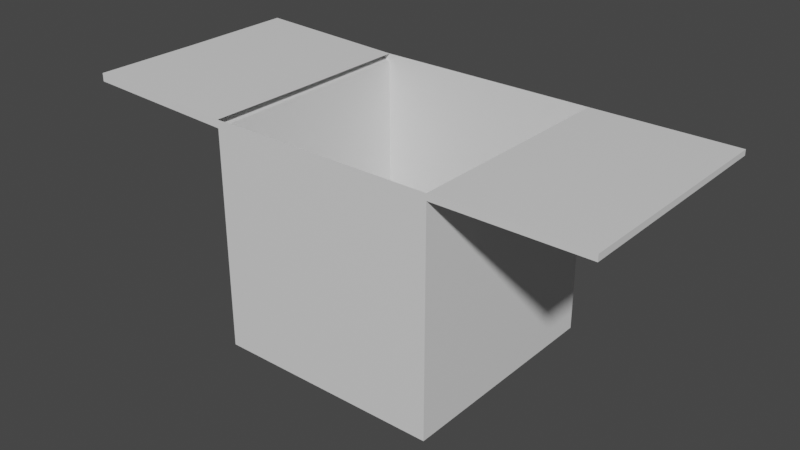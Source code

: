 # Source: box.blend  (saved by Blender 2.91.10; exported with 4.5.12 LTS)
import bpy
from mathutils import Matrix  # noqa: F401  (used for matrix-valued properties, if any)

bpy.ops.wm.read_factory_settings(use_empty=True)
scene = bpy.context.scene
scene.name = 'Scene'

# ---- collections
col_collection = bpy.data.collections.new('Collection'); scene.collection.children.link(col_collection)

# ---- materials (node trees are filled in below, after node groups)
mat_material = bpy.data.materials.new('Material')
mat_material.alpha_threshold = 0.0
mat_material.use_transparent_shadow = False
mat_material.line_color = (0.0, 0.0, 0.0, 1.0)

# ---- material node trees
mat_material.use_nodes = True; mat_material.node_tree.nodes.clear()
_N = mat_material.node_tree.nodes; _L = mat_material.node_tree.links
n0 = _N.new('ShaderNodeOutputMaterial'); n0.name = 'Material Output'; n0.location = (300, 300)
n1 = _N.new('ShaderNodeBsdfPrincipled'); n1.name = 'Principled BSDF'; n1.location = (10, 300)
n1.distribution = 'GGX'
n1.subsurface_method = 'BURLEY'
n1.inputs[2].default_value = 0.4
n1.inputs[3].default_value = 1.45
n1.inputs[27].default_value = (0.0, 0.0, 0.0, 1.0)
n1.inputs[28].default_value = 1.0
_L.new(n1.outputs[0], n0.inputs[0])
n0.is_active_output = True

# ---- world
world_world = bpy.data.worlds.new('World'); scene.world = world_world
world_world.use_nodes = True; world_world.node_tree.nodes.clear()
_N = world_world.node_tree.nodes; _L = world_world.node_tree.links
n0 = _N.new('ShaderNodeOutputWorld'); n0.name = 'World Output'; n0.location = (300, 300)
n1 = _N.new('ShaderNodeBackground'); n1.name = 'Background'; n1.location = (10, 300)
n1.inputs[0].default_value = (0.05088, 0.05088, 0.05088, 1.0)
_L.new(n1.outputs[0], n0.inputs[0])
n0.is_active_output = True
world_world.color = (0.05088, 0.05088, 0.05088)
world_world.use_sun_shadow = False
world_world.sun_shadow_jitter_overblur = 0.0

# ---- meshes
me_cube = bpy.data.meshes.new('Cube')
me_cube.from_pydata([(1.0, 1.0, 1.0), (1.0, 1.0, -1.0), (1.0, -1.0, 1.0), (1.0, -1.0, -1.0), (-1.012, 1.005, 1.002), (-1.0, 1.0, -1.0), (-1.0, -1.0, 1.0), (-1.0, -1.0, -1.0), (1.0, -0.06036, 1.0), (-1.0, -0.05391, 1.0), (1.0, 1.0, 0.9517), (1.0, -1.0, 0.9438), (2.279, -0.06036, 1.0), (2.279, -1.0, 1.0), (2.279, 1.0, 1.0), (2.279, 1.0, 0.9517), (2.279, -1.0, 0.9438), (-1.0, -1.0, 0.9293), (-1.012, 1.005, 0.9448), (-2.375, -1.008, 0.9879), (-2.375, -1.008, 1.059), (-2.375, -0.06221, 1.059), (-2.388, 0.9965, 1.061), (-2.387, 0.9964, 1.003)], [], [(3, 11, 2, 6, 17, 7), (17, 6, 20, 19), (5, 1, 3, 7), (10, 0, 14, 15), (5, 18, 4, 0, 10, 1), (1, 10, 11, 3), (15, 14, 12, 13, 16), (0, 8, 12, 14), (2, 11, 16, 13), (8, 2, 13, 12), (11, 10, 15, 16), (7, 17, 18, 5), (19, 20, 21, 22, 23), (4, 18, 23, 22), (6, 9, 21, 20), (9, 4, 22, 21), (18, 17, 19, 23)])
_uv = me_cube.uv_layers.new(name='UVMap')
_uv.uv.foreach_set('vector', [0.375, 0.75, 0.618, 0.75, 0.625, 0.75, 0.625, 1.0, 0.6162, 1.0, 0.375, 1.0, 0.6162, 1.0, 0.625, 1.0, 0.625, 1.0, 0.6162, 1.0, 0.125, 0.5, 0.375, 0.5, 0.375, 0.75, 0.125, 0.75, 0.619, 0.5, 0.625, 0.5, 0.625, 0.5, 0.619, 0.5, 0.375, 0.25, 0.6178, 0.25, 0.625, 0.25, 0.625, 0.5, 0.619, 0.5, 0.375, 0.5, 0.375, 0.5, 0.619, 0.5, 0.618, 0.75, 0.375, 0.75, 0.619, 0.5, 0.625, 0.5, 0.625, 0.6325, 0.625, 0.75, 0.618, 0.75, 0.0, 0.0, 0.0, 0.0, 0.0, 0.0, 0.0, 0.0, 0.625, 0.75, 0.618, 0.75, 0.618, 0.75, 0.625, 0.75, 0.0, 0.0, 0.0, 0.0, 0.0, 0.0, 0.0, 0.0, 0.618, 0.75, 0.619, 0.5, 0.619, 0.5, 0.618, 0.75, 0.375, 0.0, 0.6162, 0.0, 0.6178, 0.25, 0.375, 0.25, 0.6162, 0.0, 0.625, 0.0, 0.625, 0.1183, 0.625, 0.25, 0.6178, 0.25, 0.625, 0.25, 0.6178, 0.25, 0.6178, 0.25, 0.625, 0.25, 0.0, 0.0, 0.0, 0.0, 0.0, 0.0, 0.0, 0.0, 0.0, 0.0, 0.0, 0.0, 0.0, 0.0, 0.0, 0.0, 0.6178, 0.25, 0.6162, 0.0, 0.6162, 0.0, 0.6178, 0.25])
me_cube.materials.append(mat_material)
me_cube.use_remesh_preserve_volume = False
me_cube.use_remesh_preserve_attributes = False
me_cube.use_mirror_vertex_groups = False
me_cube.update()

# ---- objects
ob_cube = bpy.data.objects.new('Cube', me_cube)

# ---- transforms, parenting, visibility, modifiers, constraints
ob_cube.location = (0.0, 0.0, 0.0)
ob_cube.lock_rotations_4d = False
ob_cube.empty_display_type = 'ARROWS'
ob_cube.lineart.crease_threshold = 0.0

# ---- collection membership
col_collection.objects.link(ob_cube)

# ---- scene / render settings (as saved in the file)
scene.frame_start = 1; scene.frame_end = 250; scene.frame_set(1)
scene.render.engine = 'BLENDER_EEVEE_NEXT'
scene.cycles.use_denoising = False
scene.cycles.samples = 128
scene.cycles.sampling_pattern = 'TABULATED_SOBOL'
scene.cycles.use_adaptive_sampling = False
scene.cycles.use_light_tree = False
scene.view_settings.view_transform = 'Filmic'
bpy.context.view_layer.update()

# ---- added for rendering (the .blend has no active camera and no usable light): camera, sun
cam_auto = bpy.data.cameras.new('AutoCamera')
cam_auto.lens = 50.0
cam_auto.sensor_width = 36.0
cam_auto.clip_end = 1000.0
ob_auto_camera = bpy.data.objects.new('AutoCamera', cam_auto)
scene.collection.objects.link(ob_auto_camera)
ob_auto_camera.location = (5.01976, -6.0906, 4.08959)
ob_auto_camera.rotation_euler = (1.09748, -7.21219e-08, 0.694738)
scene.camera = ob_auto_camera
light_auto_sun = bpy.data.lights.new('AutoSun', 'SUN')
light_auto_sun.energy = 3.0
light_auto_sun.angle = 0.0523599
ob_auto_sun = bpy.data.objects.new('AutoSun', light_auto_sun)
scene.collection.objects.link(ob_auto_sun)
ob_auto_sun.rotation_euler = (0.872665, 0.174533, 0.523599)
bpy.context.view_layer.update()
